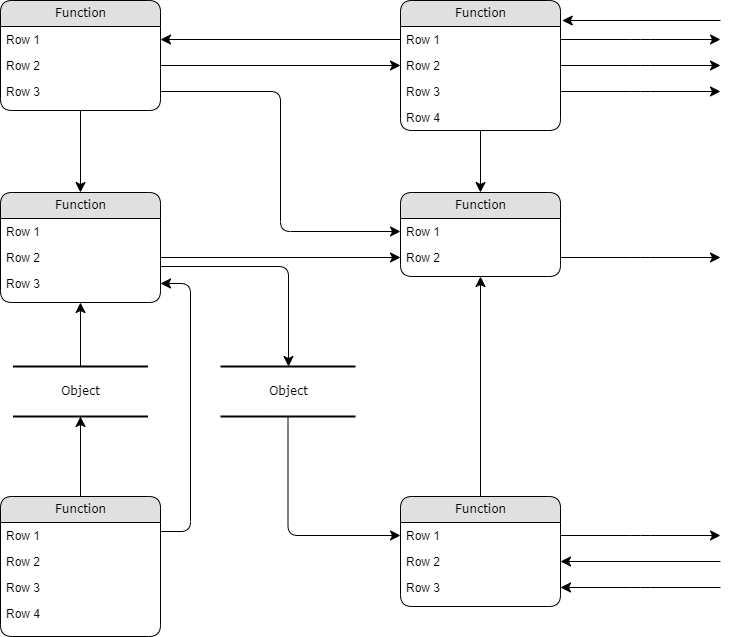

The diagram above was exported from draw.io. Its source (the exported page's mxGraphModel, read from the mxfile embedded in the PNG):
<mxGraphModel dx="1434" dy="806" grid="1" gridSize="10" guides="1" tooltips="1" connect="1" arrows="1" fold="1" page="1" pageScale="1" pageWidth="1100" pageHeight="850" background="#ffffff" math="0" shadow="0">
  <root>
    <mxCell id="0" />
    <mxCell id="1" parent="0" />
    <mxCell id="2debaab0fafb2da2-10" value="Object" style="html=1;rounded=0;shadow=0;comic=0;labelBackgroundColor=none;strokeWidth=2;fontFamily=Verdana;fontSize=12;align=center;shape=mxgraph.ios7ui.horLines;" parent="1" vertex="1">
      <mxGeometry x="172.5" y="440" width="135" height="50" as="geometry" />
    </mxCell>
    <mxCell id="21ea969265ad0168-6" value="Function" style="swimlane;html=1;fontStyle=0;childLayout=stackLayout;horizontal=1;startSize=26;fillColor=#e0e0e0;horizontalStack=0;resizeParent=1;resizeLast=0;collapsible=1;marginBottom=0;swimlaneFillColor=#ffffff;align=center;rounded=1;shadow=0;comic=0;labelBackgroundColor=none;strokeWidth=1;fontFamily=Verdana;fontSize=12" parent="1" vertex="1">
      <mxGeometry x="160" y="74" width="160" height="110" as="geometry" />
    </mxCell>
    <mxCell id="21ea969265ad0168-7" value="Row 1" style="text;html=1;strokeColor=none;fillColor=none;spacingLeft=4;spacingRight=4;whiteSpace=wrap;overflow=hidden;rotatable=0;points=[[0,0.5],[1,0.5]];portConstraint=eastwest;" parent="21ea969265ad0168-6" vertex="1">
      <mxGeometry y="26" width="160" height="26" as="geometry" />
    </mxCell>
    <mxCell id="21ea969265ad0168-8" value="Row 2" style="text;html=1;strokeColor=none;fillColor=none;spacingLeft=4;spacingRight=4;whiteSpace=wrap;overflow=hidden;rotatable=0;points=[[0,0.5],[1,0.5]];portConstraint=eastwest;" parent="21ea969265ad0168-6" vertex="1">
      <mxGeometry y="52" width="160" height="26" as="geometry" />
    </mxCell>
    <mxCell id="21ea969265ad0168-9" value="Row 3" style="text;html=1;strokeColor=none;fillColor=none;spacingLeft=4;spacingRight=4;whiteSpace=wrap;overflow=hidden;rotatable=0;points=[[0,0.5],[1,0.5]];portConstraint=eastwest;" parent="21ea969265ad0168-6" vertex="1">
      <mxGeometry y="78" width="160" height="26" as="geometry" />
    </mxCell>
    <mxCell id="21ea969265ad0168-10" value="Function" style="swimlane;html=1;fontStyle=0;childLayout=stackLayout;horizontal=1;startSize=26;fillColor=#e0e0e0;horizontalStack=0;resizeParent=1;resizeLast=0;collapsible=1;marginBottom=0;swimlaneFillColor=#ffffff;align=center;rounded=1;shadow=0;comic=0;labelBackgroundColor=none;strokeWidth=1;fontFamily=Verdana;fontSize=12" parent="1" vertex="1">
      <mxGeometry x="560" y="74" width="160" height="130" as="geometry" />
    </mxCell>
    <mxCell id="21ea969265ad0168-11" value="Row 1" style="text;html=1;strokeColor=none;fillColor=none;spacingLeft=4;spacingRight=4;whiteSpace=wrap;overflow=hidden;rotatable=0;points=[[0,0.5],[1,0.5]];portConstraint=eastwest;" parent="21ea969265ad0168-10" vertex="1">
      <mxGeometry y="26" width="160" height="26" as="geometry" />
    </mxCell>
    <mxCell id="21ea969265ad0168-12" value="Row 2" style="text;html=1;strokeColor=none;fillColor=none;spacingLeft=4;spacingRight=4;whiteSpace=wrap;overflow=hidden;rotatable=0;points=[[0,0.5],[1,0.5]];portConstraint=eastwest;" parent="21ea969265ad0168-10" vertex="1">
      <mxGeometry y="52" width="160" height="26" as="geometry" />
    </mxCell>
    <mxCell id="21ea969265ad0168-52" value="Row 3" style="text;html=1;strokeColor=none;fillColor=none;spacingLeft=4;spacingRight=4;whiteSpace=wrap;overflow=hidden;rotatable=0;points=[[0,0.5],[1,0.5]];portConstraint=eastwest;" parent="21ea969265ad0168-10" vertex="1">
      <mxGeometry y="78" width="160" height="26" as="geometry" />
    </mxCell>
    <mxCell id="21ea969265ad0168-13" value="Row 4" style="text;html=1;strokeColor=none;fillColor=none;spacingLeft=4;spacingRight=4;whiteSpace=wrap;overflow=hidden;rotatable=0;points=[[0,0.5],[1,0.5]];portConstraint=eastwest;" parent="21ea969265ad0168-10" vertex="1">
      <mxGeometry y="104" width="160" height="26" as="geometry" />
    </mxCell>
    <mxCell id="21ea969265ad0168-14" value="Function" style="swimlane;html=1;fontStyle=0;childLayout=stackLayout;horizontal=1;startSize=26;fillColor=#e0e0e0;horizontalStack=0;resizeParent=1;resizeLast=0;collapsible=1;marginBottom=0;swimlaneFillColor=#ffffff;align=center;rounded=1;shadow=0;comic=0;labelBackgroundColor=none;strokeWidth=1;fontFamily=Verdana;fontSize=12" parent="1" vertex="1">
      <mxGeometry x="160" y="266" width="160" height="110" as="geometry" />
    </mxCell>
    <mxCell id="21ea969265ad0168-15" value="Row 1" style="text;html=1;strokeColor=none;fillColor=none;spacingLeft=4;spacingRight=4;whiteSpace=wrap;overflow=hidden;rotatable=0;points=[[0,0.5],[1,0.5]];portConstraint=eastwest;" parent="21ea969265ad0168-14" vertex="1">
      <mxGeometry y="26" width="160" height="26" as="geometry" />
    </mxCell>
    <mxCell id="21ea969265ad0168-16" value="Row 2" style="text;html=1;strokeColor=none;fillColor=none;spacingLeft=4;spacingRight=4;whiteSpace=wrap;overflow=hidden;rotatable=0;points=[[0,0.5],[1,0.5]];portConstraint=eastwest;" parent="21ea969265ad0168-14" vertex="1">
      <mxGeometry y="52" width="160" height="26" as="geometry" />
    </mxCell>
    <mxCell id="21ea969265ad0168-17" value="Row 3" style="text;html=1;strokeColor=none;fillColor=none;spacingLeft=4;spacingRight=4;whiteSpace=wrap;overflow=hidden;rotatable=0;points=[[0,0.5],[1,0.5]];portConstraint=eastwest;" parent="21ea969265ad0168-14" vertex="1">
      <mxGeometry y="78" width="160" height="26" as="geometry" />
    </mxCell>
    <mxCell id="21ea969265ad0168-18" value="Function" style="swimlane;html=1;fontStyle=0;childLayout=stackLayout;horizontal=1;startSize=26;fillColor=#e0e0e0;horizontalStack=0;resizeParent=1;resizeLast=0;collapsible=1;marginBottom=0;swimlaneFillColor=#ffffff;align=center;rounded=1;shadow=0;comic=0;labelBackgroundColor=none;strokeWidth=1;fontFamily=Verdana;fontSize=12" parent="1" vertex="1">
      <mxGeometry x="160" y="570" width="160" height="140" as="geometry" />
    </mxCell>
    <mxCell id="21ea969265ad0168-19" value="Row 1" style="text;html=1;strokeColor=none;fillColor=none;spacingLeft=4;spacingRight=4;whiteSpace=wrap;overflow=hidden;rotatable=0;points=[[0,0.5],[1,0.5]];portConstraint=eastwest;" parent="21ea969265ad0168-18" vertex="1">
      <mxGeometry y="26" width="160" height="26" as="geometry" />
    </mxCell>
    <mxCell id="21ea969265ad0168-20" value="Row 2" style="text;html=1;strokeColor=none;fillColor=none;spacingLeft=4;spacingRight=4;whiteSpace=wrap;overflow=hidden;rotatable=0;points=[[0,0.5],[1,0.5]];portConstraint=eastwest;" parent="21ea969265ad0168-18" vertex="1">
      <mxGeometry y="52" width="160" height="26" as="geometry" />
    </mxCell>
    <mxCell id="21ea969265ad0168-51" value="Row 3" style="text;html=1;strokeColor=none;fillColor=none;spacingLeft=4;spacingRight=4;whiteSpace=wrap;overflow=hidden;rotatable=0;points=[[0,0.5],[1,0.5]];portConstraint=eastwest;" parent="21ea969265ad0168-18" vertex="1">
      <mxGeometry y="78" width="160" height="26" as="geometry" />
    </mxCell>
    <mxCell id="21ea969265ad0168-21" value="Row 4" style="text;html=1;strokeColor=none;fillColor=none;spacingLeft=4;spacingRight=4;whiteSpace=wrap;overflow=hidden;rotatable=0;points=[[0,0.5],[1,0.5]];portConstraint=eastwest;" parent="21ea969265ad0168-18" vertex="1">
      <mxGeometry y="104" width="160" height="26" as="geometry" />
    </mxCell>
    <mxCell id="21ea969265ad0168-22" value="Function" style="swimlane;html=1;fontStyle=0;childLayout=stackLayout;horizontal=1;startSize=26;fillColor=#e0e0e0;horizontalStack=0;resizeParent=1;resizeLast=0;collapsible=1;marginBottom=0;swimlaneFillColor=#ffffff;align=center;rounded=1;shadow=0;comic=0;labelBackgroundColor=none;strokeWidth=1;fontFamily=Verdana;fontSize=12" parent="1" vertex="1">
      <mxGeometry x="560" y="266" width="160" height="84" as="geometry" />
    </mxCell>
    <mxCell id="21ea969265ad0168-23" value="Row 1" style="text;html=1;strokeColor=none;fillColor=none;spacingLeft=4;spacingRight=4;whiteSpace=wrap;overflow=hidden;rotatable=0;points=[[0,0.5],[1,0.5]];portConstraint=eastwest;" parent="21ea969265ad0168-22" vertex="1">
      <mxGeometry y="26" width="160" height="26" as="geometry" />
    </mxCell>
    <mxCell id="21ea969265ad0168-24" value="Row 2" style="text;html=1;strokeColor=none;fillColor=none;spacingLeft=4;spacingRight=4;whiteSpace=wrap;overflow=hidden;rotatable=0;points=[[0,0.5],[1,0.5]];portConstraint=eastwest;" parent="21ea969265ad0168-22" vertex="1">
      <mxGeometry y="52" width="160" height="26" as="geometry" />
    </mxCell>
    <mxCell id="21ea969265ad0168-26" value="Function" style="swimlane;html=1;fontStyle=0;childLayout=stackLayout;horizontal=1;startSize=26;fillColor=#e0e0e0;horizontalStack=0;resizeParent=1;resizeLast=0;collapsible=1;marginBottom=0;swimlaneFillColor=#ffffff;align=center;rounded=1;shadow=0;comic=0;labelBackgroundColor=none;strokeWidth=1;fontFamily=Verdana;fontSize=12" parent="1" vertex="1">
      <mxGeometry x="560" y="570" width="160" height="110" as="geometry" />
    </mxCell>
    <mxCell id="21ea969265ad0168-27" value="Row 1" style="text;html=1;strokeColor=none;fillColor=none;spacingLeft=4;spacingRight=4;whiteSpace=wrap;overflow=hidden;rotatable=0;points=[[0,0.5],[1,0.5]];portConstraint=eastwest;" parent="21ea969265ad0168-26" vertex="1">
      <mxGeometry y="26" width="160" height="26" as="geometry" />
    </mxCell>
    <mxCell id="21ea969265ad0168-28" value="Row 2" style="text;html=1;strokeColor=none;fillColor=none;spacingLeft=4;spacingRight=4;whiteSpace=wrap;overflow=hidden;rotatable=0;points=[[0,0.5],[1,0.5]];portConstraint=eastwest;" parent="21ea969265ad0168-26" vertex="1">
      <mxGeometry y="52" width="160" height="26" as="geometry" />
    </mxCell>
    <mxCell id="21ea969265ad0168-29" value="Row 3" style="text;html=1;strokeColor=none;fillColor=none;spacingLeft=4;spacingRight=4;whiteSpace=wrap;overflow=hidden;rotatable=0;points=[[0,0.5],[1,0.5]];portConstraint=eastwest;" parent="21ea969265ad0168-26" vertex="1">
      <mxGeometry y="78" width="160" height="26" as="geometry" />
    </mxCell>
    <mxCell id="21ea969265ad0168-30" value="Object" style="html=1;rounded=0;shadow=0;comic=0;labelBackgroundColor=none;strokeWidth=2;fontFamily=Verdana;fontSize=12;align=center;shape=mxgraph.ios7ui.horLines;" parent="1" vertex="1">
      <mxGeometry x="380" y="440" width="135" height="50" as="geometry" />
    </mxCell>
    <mxCell id="21ea969265ad0168-31" style="edgeStyle=none;html=1;labelBackgroundColor=none;startFill=0;startSize=8;endFill=1;endSize=8;fontFamily=Verdana;fontSize=12;" parent="1" source="21ea969265ad0168-18" target="2debaab0fafb2da2-10" edge="1">
      <mxGeometry relative="1" as="geometry" />
    </mxCell>
    <mxCell id="21ea969265ad0168-32" style="edgeStyle=none;html=1;labelBackgroundColor=none;startFill=0;startSize=8;endFill=1;endSize=8;fontFamily=Verdana;fontSize=12;" parent="1" source="2debaab0fafb2da2-10" target="21ea969265ad0168-14" edge="1">
      <mxGeometry relative="1" as="geometry" />
    </mxCell>
    <mxCell id="21ea969265ad0168-33" style="edgeStyle=orthogonalEdgeStyle;html=1;labelBackgroundColor=none;startFill=0;startSize=8;endFill=1;endSize=8;fontFamily=Verdana;fontSize=12;exitX=1;exitY=0.25;entryX=1;entryY=0.5;" parent="1" source="21ea969265ad0168-18" target="21ea969265ad0168-17" edge="1">
      <mxGeometry relative="1" as="geometry">
        <Array as="points">
          <mxPoint x="350" y="605" />
          <mxPoint x="350" y="357" />
        </Array>
      </mxGeometry>
    </mxCell>
    <mxCell id="21ea969265ad0168-34" value="" style="edgeStyle=orthogonalEdgeStyle;html=1;labelBackgroundColor=none;startFill=0;startSize=8;endFill=1;endSize=8;fontFamily=Verdana;fontSize=12;" parent="1" source="21ea969265ad0168-30" target="21ea969265ad0168-27" edge="1">
      <mxGeometry x="-0.1342" y="32" relative="1" as="geometry">
        <mxPoint as="offset" />
      </mxGeometry>
    </mxCell>
    <mxCell id="21ea969265ad0168-35" style="edgeStyle=orthogonalEdgeStyle;html=1;labelBackgroundColor=none;startFill=0;startSize=8;endFill=1;endSize=8;fontFamily=Verdana;fontSize=12;" parent="1" source="21ea969265ad0168-14" target="21ea969265ad0168-30" edge="1">
      <mxGeometry relative="1" as="geometry">
        <Array as="points">
          <mxPoint x="448" y="340" />
        </Array>
      </mxGeometry>
    </mxCell>
    <mxCell id="21ea969265ad0168-36" style="edgeStyle=orthogonalEdgeStyle;html=1;labelBackgroundColor=none;startFill=0;startSize=8;endFill=1;endSize=8;fontFamily=Verdana;fontSize=12;" parent="1" source="21ea969265ad0168-6" target="21ea969265ad0168-14" edge="1">
      <mxGeometry relative="1" as="geometry" />
    </mxCell>
    <mxCell id="21ea969265ad0168-37" style="edgeStyle=orthogonalEdgeStyle;html=1;labelBackgroundColor=none;startFill=0;startSize=8;endFill=1;endSize=8;fontFamily=Verdana;fontSize=12;" parent="1" source="21ea969265ad0168-26" target="21ea969265ad0168-22" edge="1">
      <mxGeometry relative="1" as="geometry" />
    </mxCell>
    <mxCell id="21ea969265ad0168-38" style="edgeStyle=orthogonalEdgeStyle;html=1;labelBackgroundColor=none;startFill=0;startSize=8;endFill=1;endSize=8;fontFamily=Verdana;fontSize=12;" parent="1" source="21ea969265ad0168-10" target="21ea969265ad0168-22" edge="1">
      <mxGeometry relative="1" as="geometry" />
    </mxCell>
    <mxCell id="21ea969265ad0168-39" style="edgeStyle=orthogonalEdgeStyle;html=1;entryX=0;entryY=0.5;labelBackgroundColor=none;startFill=0;startSize=8;endFill=1;endSize=8;fontFamily=Verdana;fontSize=12;exitX=1;exitY=0.5;" parent="1" source="21ea969265ad0168-8" target="21ea969265ad0168-12" edge="1">
      <mxGeometry relative="1" as="geometry">
        <Array as="points" />
      </mxGeometry>
    </mxCell>
    <mxCell id="21ea969265ad0168-40" style="edgeStyle=orthogonalEdgeStyle;html=1;exitX=0;exitY=0.5;entryX=1;entryY=0.5;labelBackgroundColor=none;startFill=0;startSize=8;endFill=1;endSize=8;fontFamily=Verdana;fontSize=12;" parent="1" source="21ea969265ad0168-11" target="21ea969265ad0168-7" edge="1">
      <mxGeometry relative="1" as="geometry" />
    </mxCell>
    <mxCell id="21ea969265ad0168-41" style="edgeStyle=orthogonalEdgeStyle;html=1;exitX=1;exitY=0.5;entryX=0;entryY=0.5;labelBackgroundColor=none;startFill=0;startSize=8;endFill=1;endSize=8;fontFamily=Verdana;fontSize=12;" parent="1" source="21ea969265ad0168-9" target="21ea969265ad0168-23" edge="1">
      <mxGeometry relative="1" as="geometry" />
    </mxCell>
    <mxCell id="21ea969265ad0168-42" style="edgeStyle=orthogonalEdgeStyle;html=1;exitX=1;exitY=0.5;entryX=0;entryY=0.5;labelBackgroundColor=none;startFill=0;startSize=8;endFill=1;endSize=8;fontFamily=Verdana;fontSize=12;" parent="1" source="21ea969265ad0168-16" target="21ea969265ad0168-24" edge="1">
      <mxGeometry relative="1" as="geometry">
        <Array as="points" />
      </mxGeometry>
    </mxCell>
    <mxCell id="21ea969265ad0168-43" style="edgeStyle=orthogonalEdgeStyle;html=1;labelBackgroundColor=none;startFill=0;startSize=8;endFill=1;endSize=8;fontFamily=Verdana;fontSize=12;" parent="1" source="21ea969265ad0168-24" edge="1">
      <mxGeometry relative="1" as="geometry">
        <mxPoint x="880" y="331" as="targetPoint" />
      </mxGeometry>
    </mxCell>
    <mxCell id="21ea969265ad0168-44" style="edgeStyle=orthogonalEdgeStyle;html=1;exitX=1;exitY=0.5;labelBackgroundColor=none;startFill=0;startSize=8;endFill=1;endSize=8;fontFamily=Verdana;fontSize=12;" parent="1" source="21ea969265ad0168-27" edge="1">
      <mxGeometry relative="1" as="geometry">
        <mxPoint x="880" y="609" as="targetPoint" />
      </mxGeometry>
    </mxCell>
    <mxCell id="21ea969265ad0168-45" style="edgeStyle=orthogonalEdgeStyle;html=1;labelBackgroundColor=none;startFill=0;startSize=8;endFill=1;endSize=8;fontFamily=Verdana;fontSize=12;entryX=1;entryY=0.5;" parent="1" target="21ea969265ad0168-28" edge="1">
      <mxGeometry relative="1" as="geometry">
        <mxPoint x="890" y="619" as="targetPoint" />
        <mxPoint x="880" y="635" as="sourcePoint" />
        <Array as="points">
          <mxPoint x="880" y="635" />
        </Array>
      </mxGeometry>
    </mxCell>
    <mxCell id="21ea969265ad0168-46" style="edgeStyle=orthogonalEdgeStyle;html=1;labelBackgroundColor=none;startFill=0;startSize=8;endFill=1;endSize=8;fontFamily=Verdana;fontSize=12;entryX=1;entryY=0.5;" parent="1" target="21ea969265ad0168-29" edge="1">
      <mxGeometry relative="1" as="geometry">
        <mxPoint x="730.1904761904761" y="645.0952380952381" as="targetPoint" />
        <mxPoint x="880" y="661" as="sourcePoint" />
        <Array as="points">
          <mxPoint x="800" y="661" />
          <mxPoint x="800" y="661" />
        </Array>
      </mxGeometry>
    </mxCell>
    <mxCell id="21ea969265ad0168-47" style="edgeStyle=orthogonalEdgeStyle;html=1;exitX=1;exitY=0.5;labelBackgroundColor=none;startFill=0;startSize=8;endFill=1;endSize=8;fontFamily=Verdana;fontSize=12;" parent="1" source="21ea969265ad0168-11" edge="1">
      <mxGeometry relative="1" as="geometry">
        <mxPoint x="880" y="113" as="targetPoint" />
      </mxGeometry>
    </mxCell>
    <mxCell id="21ea969265ad0168-48" style="edgeStyle=orthogonalEdgeStyle;html=1;exitX=1;exitY=0.5;labelBackgroundColor=none;startFill=0;startSize=8;endFill=1;endSize=8;fontFamily=Verdana;fontSize=12;" parent="1" source="21ea969265ad0168-12" edge="1">
      <mxGeometry relative="1" as="geometry">
        <mxPoint x="880" y="139" as="targetPoint" />
      </mxGeometry>
    </mxCell>
    <mxCell id="21ea969265ad0168-49" style="edgeStyle=orthogonalEdgeStyle;html=1;exitX=1;exitY=0.5;labelBackgroundColor=none;startFill=0;startSize=8;endFill=1;endSize=8;fontFamily=Verdana;fontSize=12;" parent="1" source="21ea969265ad0168-52" edge="1">
      <mxGeometry relative="1" as="geometry">
        <mxPoint x="880" y="165" as="targetPoint" />
        <Array as="points" />
      </mxGeometry>
    </mxCell>
    <mxCell id="21ea969265ad0168-50" style="edgeStyle=elbowEdgeStyle;html=1;labelBackgroundColor=none;startFill=0;startSize=8;endFill=1;endSize=8;fontFamily=Verdana;fontSize=12;elbow=vertical;entryX=1.011;entryY=0.152;entryPerimeter=0;" parent="1" target="21ea969265ad0168-10" edge="1">
      <mxGeometry relative="1" as="geometry">
        <mxPoint x="740" y="89" as="targetPoint" />
        <mxPoint x="880" y="94" as="sourcePoint" />
        <Array as="points">
          <mxPoint x="810" y="94" />
        </Array>
      </mxGeometry>
    </mxCell>
  </root>
</mxGraphModel>